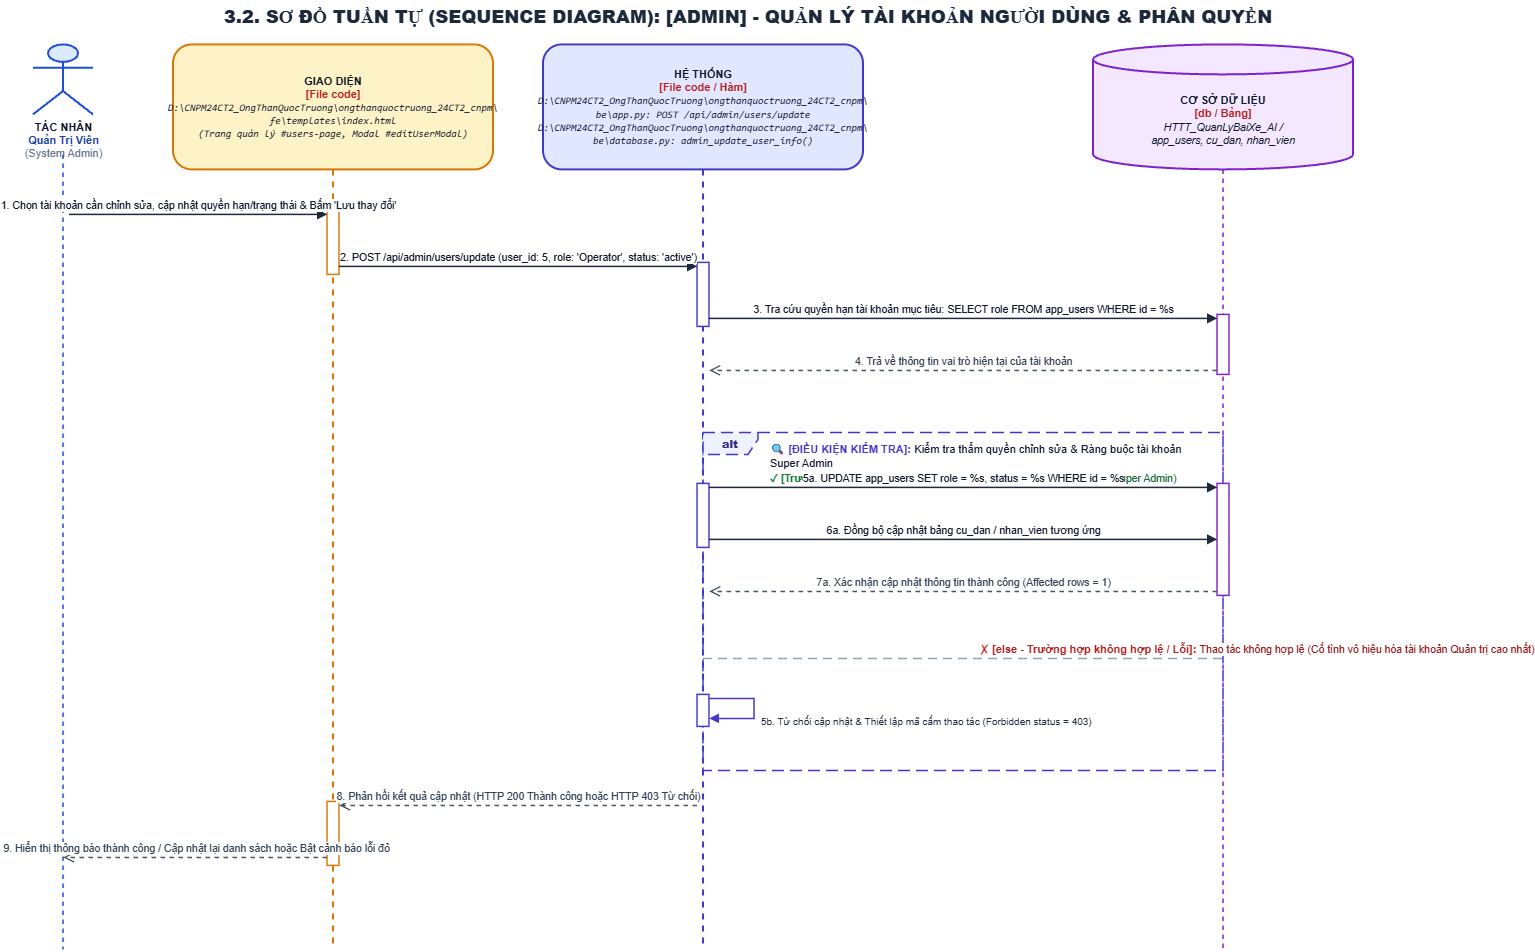

The diagram above was exported from draw.io. Its source (the exported page's mxGraphModel, read from the mxfile embedded in the PNG):
<mxGraphModel dx="1471" dy="753" grid="1" gridSize="10" guides="1" tooltips="1" connect="1" arrows="1" fold="1" page="1" pageScale="1" pageWidth="1550" pageHeight="1045" math="0" shadow="0">
  <root>
    <mxCell id="0" />
    <mxCell id="1" parent="0" />
    <mxCell id="uc11_admin_user_mgmt_title" parent="1" style="text;html=1;strokeColor=none;fillColor=none;align=center;verticalAlign=middle;whiteSpace=wrap;rounded=0;fontSize=18;fontColor=#1E293B;fontStyle=1;" value="&lt;b&gt;3.2. SƠ ĐỒ TUẦN TỰ (SEQUENCE DIAGRAM): [ADMIN] - QUẢN LÝ TÀI KHOẢN NGƯỜI DÙNG &amp;amp; PHÂN QUYỀN&lt;/b&gt;" vertex="1">
      <mxGeometry height="35" width="1450" x="50" y="15" as="geometry" />
    </mxCell>
    <mxCell id="uc11_admin_user_mgmt_actor_icon" parent="1" style="shape=umlActor;verticalLabelPosition=bottom;verticalAlign=top;html=1;outlineConnect=0;fillColor=#DBEAFE;strokeColor=#1D4ED8;strokeWidth=2;fontSize=11;fontColor=#0F172A;align=center;" value="&lt;b&gt;TÁC NHÂN&lt;/b&gt;&lt;br/&gt;&lt;font color='#1E40AF'&gt;&lt;b&gt;Quản Trị Viên&lt;/b&gt;&lt;/font&gt;&lt;br/&gt;&lt;font color='#64748B'&gt;(System Admin)&lt;/font&gt;" vertex="1">
      <mxGeometry height="70" width="60" x="60" y="60" as="geometry" />
    </mxCell>
    <mxCell id="uc11_admin_user_mgmt_ll_actor" edge="1" parent="1" style="endArrow=none;dashed=1;html=1;strokeWidth=1.5;strokeColor=#1D4ED8;" value="">
      <mxGeometry relative="1" as="geometry">
        <mxPoint x="90" y="170" as="sourcePoint" />
        <mxPoint x="90" y="965" as="targetPoint" />
      </mxGeometry>
    </mxCell>
    <mxCell id="uc11_admin_user_mgmt_ll_ui" parent="1" style="shape=umlLifeline;perimeter=lifelinePerimeter;whiteSpace=wrap;html=1;container=1;collapsible=0;recursiveResize=0;outlineConnect=0;size=125;fillColor=#FEF3C7;strokeColor=#D97706;strokeWidth=2;fontColor=#0F172A;rounded=1;shadow=0;fontSize=11;align=center;" value="&lt;b&gt;GIAO DIỆN&lt;/b&gt;&lt;br/&gt;&lt;font color='#B91C1C'&gt;&lt;b&gt;[File code]&lt;/b&gt;&lt;/font&gt;&lt;br/&gt;&lt;font style='font-size: 10px; font-family: Consolas, monospace;'&gt;&lt;i&gt;D:\CNPM24CT2_OngThanQuocTruong\ongthanquoctruong_24CT2_cnpm\&lt;br/&gt;fe\templates\index.html&lt;br/&gt;(Trang quản lý #users-page, Modal #editUserModal)&lt;/i&gt;&lt;/font&gt;" vertex="1">
      <mxGeometry height="905" width="320" x="200" y="60" as="geometry" />
    </mxCell>
    <mxCell id="uc11_admin_user_mgmt_ll_sys" parent="1" style="shape=umlLifeline;perimeter=lifelinePerimeter;whiteSpace=wrap;html=1;container=1;collapsible=0;recursiveResize=0;outlineConnect=0;size=125;fillColor=#E0E7FF;strokeColor=#4338CA;strokeWidth=2;fontColor=#0F172A;rounded=1;shadow=0;fontSize=11;align=center;" value="&lt;b&gt;HỆ THỐNG&lt;/b&gt;&lt;br/&gt;&lt;font color='#B91C1C'&gt;&lt;b&gt;[File code / Hàm]&lt;/b&gt;&lt;/font&gt;&lt;br/&gt;&lt;font style='font-size: 10px; font-family: Consolas, monospace;'&gt;&lt;i&gt;D:\CNPM24CT2_OngThanQuocTruong\ongthanquoctruong_24CT2_cnpm\&lt;br/&gt;be\app.py: POST /api/admin/users/update&lt;br/&gt;D:\CNPM24CT2_OngThanQuocTruong\ongthanquoctruong_24CT2_cnpm\&lt;br/&gt;be\database.py: admin_update_user_info()&lt;/i&gt;&lt;/font&gt;" vertex="1">
      <mxGeometry height="905" width="320" x="570" y="60" as="geometry" />
    </mxCell>
    <mxCell id="uc11_admin_user_mgmt_header_db" parent="1" style="shape=cylinder3;whiteSpace=wrap;html=1;boundedLbl=1;backgroundOutline=1;size=15;fillColor=#F3E8FF;strokeColor=#7E22CE;strokeWidth=2;fontColor=#0F172A;align=center;fontSize=11;" value="&lt;b&gt;CƠ SỞ DỮ LIỆU&lt;/b&gt;&lt;br/&gt;&lt;font color='#B91C1C'&gt;&lt;b&gt;[db / Bảng]&lt;/b&gt;&lt;/font&gt;&lt;br/&gt;&lt;font style='font-size: 10.5px;'&gt;&lt;i&gt;HTTT_QuanLyBaiXe_AI /&lt;br/&gt;app_users, cu_dan, nhan_vien&lt;/i&gt;&lt;/font&gt;" vertex="1">
      <mxGeometry height="125" width="260" x="1120" y="60" as="geometry" />
    </mxCell>
    <mxCell id="uc11_admin_user_mgmt_ll_db" edge="1" parent="1" style="endArrow=none;dashed=1;html=1;strokeWidth=1.5;strokeColor=#7E22CE;" value="">
      <mxGeometry relative="1" as="geometry">
        <mxPoint x="1250" y="185" as="sourcePoint" />
        <mxPoint x="1250" y="965" as="targetPoint" />
      </mxGeometry>
    </mxCell>
    <mxCell id="uc11_admin_user_mgmt_alt_frame" parent="1" style="shape=umlFrame;whiteSpace=wrap;html=1;pointerEvents=0;recursiveResize=0;container=0;collapsible=0;width=55;height=22;dashed=1;dashPattern=8 4;strokeColor=#4338CA;fillColor=#EEF2FF;strokeWidth=1.5;align=center;verticalAlign=middle;fontStyle=1;fontSize=11;fontColor=#312E81;" value="&lt;b&gt;alt&lt;/b&gt;" vertex="1">
      <mxGeometry height="338" width="520" x="730" y="448" as="geometry" />
    </mxCell>
    <mxCell id="uc11_admin_user_mgmt_alt_cond_label" parent="1" style="text;html=1;strokeColor=none;fillColor=none;align=left;verticalAlign=top;whiteSpace=wrap;rounded=0;" value="&lt;b&gt;&lt;font color='#4338CA' style='font-size: 11px;'&gt;🔍 [ĐIỀU KIỆN KIỂM TRA]:&lt;/font&gt;&lt;/b&gt; &lt;font color='#0F172A' style='font-size: 11px;'&gt;Kiểm tra thẩm quyền chỉnh sửa &amp; Ràng buộc tài khoản Super Admin&lt;/font&gt;&lt;br/&gt;&lt;b&gt;&lt;font color='#15803D' style='font-size: 10.5px;'&gt;✓ [Trường hợp hợp lệ]:&lt;/font&gt;&lt;/b&gt; &lt;font color='#166534' style='font-size: 10.5px;'&gt;Thao tác hợp lệ (Không tự khóa tài khoản Root Super Admin)&lt;/font&gt;" vertex="1">
      <mxGeometry height="36" width="445" x="795" y="451" as="geometry" />
    </mxCell>
    <mxCell id="uc11_admin_user_mgmt_alt_divider" edge="1" parent="1" style="html=1;strokeWidth=1.5;strokeColor=#94A3B8;dashed=1;dashPattern=6 4;endArrow=none;align=left;verticalAlign=bottom;spacingLeft=15;" value="&lt;b&gt;&lt;font color='#B91C1C' style='font-size: 11px;'&gt;✗ [else - Trường hợp không hợp lệ / Lỗi]:&lt;/font&gt;&lt;/b&gt; &lt;font color='#991B1B' style='font-size: 10.5px;'&gt;Thao tác không hợp lệ (Cố tình vô hiệu hóa tài khoản Quản trị cao nhất)&lt;/font&gt;">
      <mxGeometry relative="1" as="geometry">
        <mxPoint x="730" y="674" as="sourcePoint" />
        <mxPoint x="1250" y="674" as="targetPoint" />
      </mxGeometry>
    </mxCell>
    <mxCell id="uc11_admin_user_mgmt_act_ui_1" parent="1" style="html=1;points=[];perimeter=orthogonalPerimeter;outlineConnect=0;targetShapes=umlLifeline;portConstraint=eastwest;topToBottom=1;fillColor=#FFFFFF;strokeColor=#D97706;strokeWidth=1.5;rounded=0;" value="" vertex="1">
      <mxGeometry height="64" width="12" x="354" y="226" as="geometry" />
    </mxCell>
    <mxCell id="uc11_admin_user_mgmt_act_ui_2" parent="1" style="html=1;points=[];perimeter=orthogonalPerimeter;outlineConnect=0;targetShapes=umlLifeline;portConstraint=eastwest;topToBottom=1;fillColor=#FFFFFF;strokeColor=#D97706;strokeWidth=1.5;rounded=0;" value="" vertex="1">
      <mxGeometry height="64" width="12" x="354" y="817" as="geometry" />
    </mxCell>
    <mxCell id="uc11_admin_user_mgmt_act_sys_1" parent="1" style="html=1;points=[];perimeter=orthogonalPerimeter;outlineConnect=0;targetShapes=umlLifeline;portConstraint=eastwest;topToBottom=1;fillColor=#FFFFFF;strokeColor=#4338CA;strokeWidth=1.5;rounded=0;" value="" vertex="1">
      <mxGeometry height="64" width="12" x="724" y="278" as="geometry" />
    </mxCell>
    <mxCell id="uc11_admin_user_mgmt_act_sys_3" parent="1" style="html=1;points=[];perimeter=orthogonalPerimeter;outlineConnect=0;targetShapes=umlLifeline;portConstraint=eastwest;topToBottom=1;fillColor=#FFFFFF;strokeColor=#4338CA;strokeWidth=1.5;rounded=0;" value="" vertex="1">
      <mxGeometry height="64" width="12" x="724" y="499" as="geometry" />
    </mxCell>
    <mxCell id="uc11_admin_user_mgmt_act_sys_5" parent="1" style="html=1;points=[];perimeter=orthogonalPerimeter;outlineConnect=0;targetShapes=umlLifeline;portConstraint=eastwest;topToBottom=1;fillColor=#FFFFFF;strokeColor=#4338CA;strokeWidth=1.5;rounded=0;" value="" vertex="1">
      <mxGeometry height="32" width="12" x="724" y="710" as="geometry" />
    </mxCell>
    <mxCell id="uc11_admin_user_mgmt_act_db_1" parent="1" style="html=1;points=[];perimeter=orthogonalPerimeter;outlineConnect=0;targetShapes=umlLifeline;portConstraint=eastwest;topToBottom=1;fillColor=#FFFFFF;strokeColor=#7E22CE;strokeWidth=1.5;rounded=0;" value="" vertex="1">
      <mxGeometry height="60" width="12" x="1244" y="330" as="geometry" />
    </mxCell>
    <mxCell id="uc11_admin_user_mgmt_act_db_2" parent="1" style="html=1;points=[];perimeter=orthogonalPerimeter;outlineConnect=0;targetShapes=umlLifeline;portConstraint=eastwest;topToBottom=1;fillColor=#FFFFFF;strokeColor=#7E22CE;strokeWidth=1.5;rounded=0;" value="" vertex="1">
      <mxGeometry height="112" width="12" x="1244" y="499" as="geometry" />
    </mxCell>
    <mxCell id="uc11_admin_user_mgmt_msg_init_1" edge="1" parent="1" style="html=1;verticalAlign=bottom;endArrow=block;rounded=0;strokeColor=#1E293B;strokeWidth=1.5;fontColor=#0F172A;fontSize=10.5;" value="1. Chọn tài khoản cần chỉnh sửa, cập nhật quyền hạn/trạng thái &amp; Bấm 'Lưu thay đổi'">
      <mxGeometry relative="1" as="geometry">
        <mxPoint x="96" y="230" as="sourcePoint" />
        <mxPoint x="354" y="230" as="targetPoint" />
      </mxGeometry>
    </mxCell>
    <mxCell id="uc11_admin_user_mgmt_msg_init_2" edge="1" parent="1" style="html=1;verticalAlign=bottom;endArrow=block;rounded=0;strokeColor=#1E293B;strokeWidth=1.5;fontColor=#0F172A;fontSize=10.5;" value="2. POST /api/admin/users/update (user_id: 5, role: 'Operator', status: 'active')">
      <mxGeometry relative="1" as="geometry">
        <mxPoint x="366" y="282" as="sourcePoint" />
        <mxPoint x="724" y="282" as="targetPoint" />
      </mxGeometry>
    </mxCell>
    <mxCell id="uc11_admin_user_mgmt_msg_init_3" edge="1" parent="1" style="html=1;verticalAlign=bottom;endArrow=block;rounded=0;strokeColor=#1E293B;strokeWidth=1.5;fontColor=#0F172A;fontSize=10.5;" value="3. Tra cứu quyền hạn tài khoản mục tiêu: SELECT role FROM app_users WHERE id = %s">
      <mxGeometry relative="1" as="geometry">
        <mxPoint x="736" y="334" as="sourcePoint" />
        <mxPoint x="1244" y="334" as="targetPoint" />
      </mxGeometry>
    </mxCell>
    <mxCell id="uc11_admin_user_mgmt_msg_init_4" edge="1" parent="1" style="html=1;verticalAlign=bottom;endArrow=open;dashed=1;endSize=8;rounded=0;strokeColor=#475569;strokeWidth=1.5;fontColor=#334155;fontSize=10.5;" value="4. Trả về thông tin vai trò hiện tại của tài khoản">
      <mxGeometry relative="1" as="geometry">
        <mxPoint x="1244" y="386" as="sourcePoint" />
        <mxPoint x="736" y="386" as="targetPoint" />
      </mxGeometry>
    </mxCell>
    <mxCell id="uc11_admin_user_mgmt_msg_happy_1" edge="1" parent="1" style="html=1;verticalAlign=bottom;endArrow=block;rounded=0;strokeColor=#1E293B;strokeWidth=1.5;fontColor=#0F172A;fontSize=10.5;" value="5a. UPDATE app_users SET role = %s, status = %s WHERE id = %s">
      <mxGeometry relative="1" as="geometry">
        <mxPoint x="736" y="503" as="sourcePoint" />
        <mxPoint x="1244" y="503" as="targetPoint" />
      </mxGeometry>
    </mxCell>
    <mxCell id="uc11_admin_user_mgmt_msg_happy_2" edge="1" parent="1" style="html=1;verticalAlign=bottom;endArrow=block;rounded=0;strokeColor=#1E293B;strokeWidth=1.5;fontColor=#0F172A;fontSize=10.5;" value="6a. Đồng bộ cập nhật bảng cu_dan / nhan_vien tương ứng">
      <mxGeometry relative="1" as="geometry">
        <mxPoint x="736" y="555" as="sourcePoint" />
        <mxPoint x="1244" y="555" as="targetPoint" />
      </mxGeometry>
    </mxCell>
    <mxCell id="uc11_admin_user_mgmt_msg_happy_3" edge="1" parent="1" style="html=1;verticalAlign=bottom;endArrow=open;dashed=1;endSize=8;rounded=0;strokeColor=#475569;strokeWidth=1.5;fontColor=#334155;fontSize=10.5;" value="7a. Xác nhận cập nhật thông tin thành công (Affected rows = 1)">
      <mxGeometry relative="1" as="geometry">
        <mxPoint x="1244" y="607" as="sourcePoint" />
        <mxPoint x="736" y="607" as="targetPoint" />
      </mxGeometry>
    </mxCell>
    <mxCell id="uc11_admin_user_mgmt_msg_else_1" edge="1" parent="1" style="html=1;align=left;spacingLeft=5;verticalAlign=top;endArrow=block;rounded=0;edgeStyle=orthogonalEdgeStyle;curved=0;strokeColor=#4338CA;strokeWidth=1.5;fontColor=#1E293B;fontSize=10;" value="5b. Từ chối cập nhật &amp; Thiết lập mã cấm thao tác (Forbidden status = 403)">
      <mxGeometry relative="1" as="geometry">
        <Array as="points">
          <mxPoint x="781" y="714" />
          <mxPoint x="781" y="734" />
        </Array>
        <mxPoint x="736" y="714" as="sourcePoint" />
        <mxPoint x="736" y="734" as="targetPoint" />
      </mxGeometry>
    </mxCell>
    <mxCell id="uc11_admin_user_mgmt_msg_post_1" edge="1" parent="1" style="html=1;verticalAlign=bottom;endArrow=open;dashed=1;endSize=8;rounded=0;strokeColor=#475569;strokeWidth=1.5;fontColor=#334155;fontSize=10.5;" value="8. Phản hồi kết quả cập nhật (HTTP 200 Thành công hoặc HTTP 403 Từ chối)">
      <mxGeometry relative="1" as="geometry">
        <mxPoint x="724" y="821" as="sourcePoint" />
        <mxPoint x="366" y="821" as="targetPoint" />
      </mxGeometry>
    </mxCell>
    <mxCell id="uc11_admin_user_mgmt_msg_post_2" edge="1" parent="1" style="html=1;verticalAlign=bottom;endArrow=open;dashed=1;endSize=8;rounded=0;strokeColor=#475569;strokeWidth=1.5;fontColor=#334155;fontSize=10.5;" value="9. Hiển thị thông báo thành công / Cập nhật lại danh sách hoặc Bật cảnh báo lỗi đỏ">
      <mxGeometry relative="1" as="geometry">
        <mxPoint x="354" y="873" as="sourcePoint" />
        <mxPoint x="90" y="873" as="targetPoint" />
      </mxGeometry>
    </mxCell>
  </root>
</mxGraphModel>